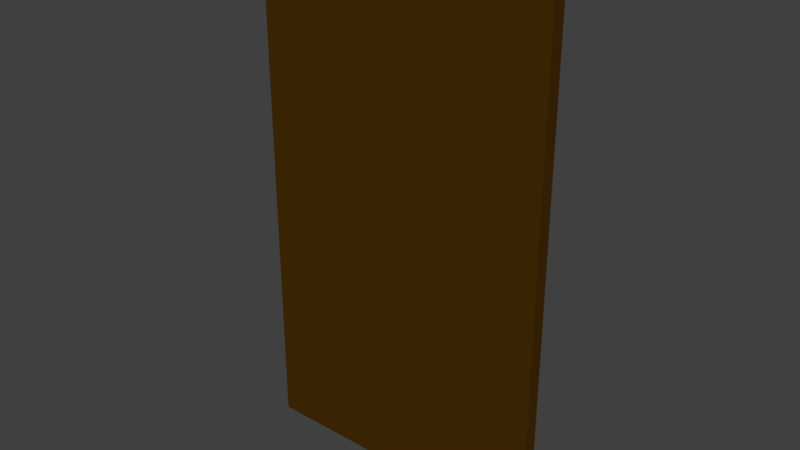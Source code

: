 # Source: posters.blend  (saved by Blender 2.78.0; exported with 4.5.12 LTS)
import bpy
from mathutils import Matrix  # noqa: F401  (used for matrix-valued properties, if any)

bpy.ops.wm.read_factory_settings(use_empty=True)
scene = bpy.context.scene
scene.name = 'Scene'

# ---- collections
col_collection_1 = bpy.data.collections.new('Collection 1'); scene.collection.children.link(col_collection_1)

# ---- materials (node trees are filled in below, after node groups)
mat_poster_border_1 = bpy.data.materials.new('poster_border_1')
mat_poster_border_1.alpha_threshold = 0.0
mat_poster_border_1.use_transparent_shadow = False
mat_poster_border_1.diffuse_color = (0.06372, 0.02646, 0.001617, 1.0)
mat_poster_border_1.roughness = 0.5
mat_poster_spiral_1 = bpy.data.materials.new('poster_spiral_1')
mat_poster_spiral_1.alpha_threshold = 0.0
mat_poster_spiral_1.use_transparent_shadow = False
mat_poster_spiral_1.roughness = 0.5
mat_poster_spiral_2 = bpy.data.materials.new('poster_spiral_2')
mat_poster_spiral_2.alpha_threshold = 0.0
mat_poster_spiral_2.use_transparent_shadow = False
mat_poster_spiral_2.roughness = 0.5

# ---- material node trees

# ---- world
world_world = bpy.data.worlds.new('World'); scene.world = world_world
world_world.color = (0.05088, 0.05088, 0.05088)
world_world.use_sun_shadow = False
world_world.sun_shadow_jitter_overblur = 0.0
world_world.cycles.sampling_method = 'MANUAL'

# ---- meshes
me_cube_015 = bpy.data.meshes.new('Cube.015')
me_cube_015.from_pydata([(-0.6188, -0.02441, -1.096), (-0.6188, -0.02441, 1.096), (-0.5345, 0.02236, -0.9777), (-0.5345, 0.02236, 0.9777), (0.6188, -0.02441, -1.096), (0.6188, -0.02441, 1.096), (0.5345, 0.02236, -0.9777), (0.5345, 0.02236, 0.9777), (-0.6188, 0.03368, 1.096), (-0.6188, 0.03368, -1.096), (0.6188, 0.03368, -1.096), (0.6188, 0.03368, 1.096)], [], [(0, 1, 8, 9), (2, 3, 7, 6), (10, 11, 5, 4), (9, 10, 4, 0), (11, 8, 1, 5), (4, 5, 1, 0), (2, 6, 10, 9), (7, 3, 8, 11), (3, 2, 9, 8), (6, 7, 11, 10)])
me_cube_015.polygons.foreach_set('material_index', [0, 2, 0, 0, 0, 0, 0, 0, 0, 0])
_uv = me_cube_015.uv_layers.new(name='UVMap')
_uv.uv.foreach_set('vector', [0.654, 0.1519, 0.654, 0.6548, 0.6407, 0.6548, 0.6407, 0.1519, 0.2418, 0.39, 0.6568, 0.39, 0.6568, 0.6169, 0.2418, 0.6169, 0.6676, 0.1519, 0.6676, 0.6548, 0.6543, 0.6548, 0.6543, 0.1519, 0.07184, 0.6689, 0.3558, 0.6689, 0.3558, 0.6822, 0.07184, 0.6822, 0.3558, 0.6686, 0.07184, 0.6686, 0.07184, 0.6553, 0.3558, 0.6553, 0.6404, 0.1519, 0.6404, 0.6548, 0.3564, 0.6548, 0.3564, 0.1519, 0.3366, 0.1792, 0.09139, 0.1792, 0.07184, 0.1519, 0.3562, 0.1519, 0.09137, 0.6277, 0.3366, 0.6277, 0.3562, 0.655, 0.07184, 0.655, 0.3366, 0.6277, 0.3366, 0.1792, 0.3562, 0.1519, 0.3562, 0.655, 0.09139, 0.1792, 0.09137, 0.6277, 0.07184, 0.655, 0.07184, 0.1519])
_uv.active_render = True
_uv = me_cube_015.uv_layers.new(name='UVMap.001')
_uv.uv.foreach_set('vector', [0.654, 0.1519, 0.654, 0.6548, 0.6407, 0.6548, 0.6407, 0.1519, 0.9057, -1.152, 0.9057, 2.152, 0.09096, 2.152, 0.09096, -1.152, 0.6676, 0.1519, 0.6676, 0.6548, 0.6543, 0.6548, 0.6543, 0.1519, 0.07184, 0.6689, 0.3558, 0.6689, 0.3558, 0.6822, 0.07184, 0.6822, 0.3558, 0.6686, 0.07184, 0.6686, 0.07184, 0.6553, 0.3558, 0.6553, 0.6404, 0.1519, 0.6404, 0.6548, 0.3564, 0.6548, 0.3564, 0.1519, 0.3366, 0.1792, 0.09139, 0.1792, 0.07184, 0.1519, 0.3562, 0.1519, 0.09137, 0.6277, 0.3366, 0.6277, 0.3562, 0.655, 0.07184, 0.655, 0.3366, 0.6277, 0.3366, 0.1792, 0.3562, 0.1519, 0.3562, 0.655, 0.09139, 0.1792, 0.09137, 0.6277, 0.07184, 0.655, 0.07184, 0.1519])
me_cube_015.materials.append(mat_poster_border_1)
me_cube_015.materials.append(mat_poster_spiral_1)
me_cube_015.materials.append(mat_poster_spiral_2)
me_cube_015.use_remesh_preserve_volume = False
me_cube_015.use_remesh_preserve_attributes = False
me_cube_015.use_mirror_vertex_groups = False
me_cube_015.update()

# ---- objects
ob_poster_2 = bpy.data.objects.new('poster_2', me_cube_015)

# ---- transforms, parenting, visibility, modifiers, constraints
ob_poster_2.location = (0.0, 0.0, 0.0)
ob_poster_2.lineart.crease_threshold = 0.0

# ---- collection membership
col_collection_1.objects.link(ob_poster_2)

# ---- scene / render settings (as saved in the file)
scene.frame_start = 1; scene.frame_end = 250; scene.frame_set(1)
scene.render.engine = 'BLENDER_EEVEE_NEXT'
scene.render.resolution_percentage = 50
scene.render.dither_intensity = 0.0
scene.cycles.use_denoising = False
scene.cycles.samples = 128
scene.cycles.sampling_pattern = 'TABULATED_SOBOL'
scene.cycles.light_sampling_threshold = 0.0
scene.cycles.use_adaptive_sampling = False
scene.cycles.use_light_tree = False
scene.cycles.blur_glossy = 0.0
scene.cycles.sample_clamp_indirect = 0.0
scene.view_settings.view_transform = 'Standard'
bpy.context.view_layer.update()

# ---- added for rendering (the .blend has no active camera and no usable light): camera, sun
cam_auto = bpy.data.cameras.new('AutoCamera')
cam_auto.lens = 50.0
cam_auto.sensor_width = 36.0
cam_auto.clip_end = 1000.0
ob_auto_camera = bpy.data.objects.new('AutoCamera', cam_auto)
scene.collection.objects.link(ob_auto_camera)
ob_auto_camera.location = (2.32977, -2.79108, 1.86381)
ob_auto_camera.rotation_euler = (1.09748, -7.21219e-08, 0.694738)
scene.camera = ob_auto_camera
light_auto_sun = bpy.data.lights.new('AutoSun', 'SUN')
light_auto_sun.energy = 3.0
light_auto_sun.angle = 0.0523599
ob_auto_sun = bpy.data.objects.new('AutoSun', light_auto_sun)
scene.collection.objects.link(ob_auto_sun)
ob_auto_sun.rotation_euler = (0.872665, 0.174533, 0.523599)
bpy.context.view_layer.update()
